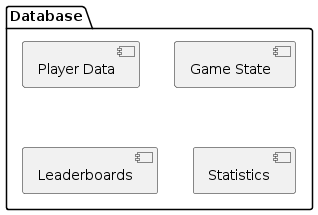

The diagram above was rendered by PlantUML. Its source (embedded in the PNG):
@startuml
package "Database" {
  [Player Data]
  [Game State]
  [Leaderboards]
  [Statistics]
}
@enduml